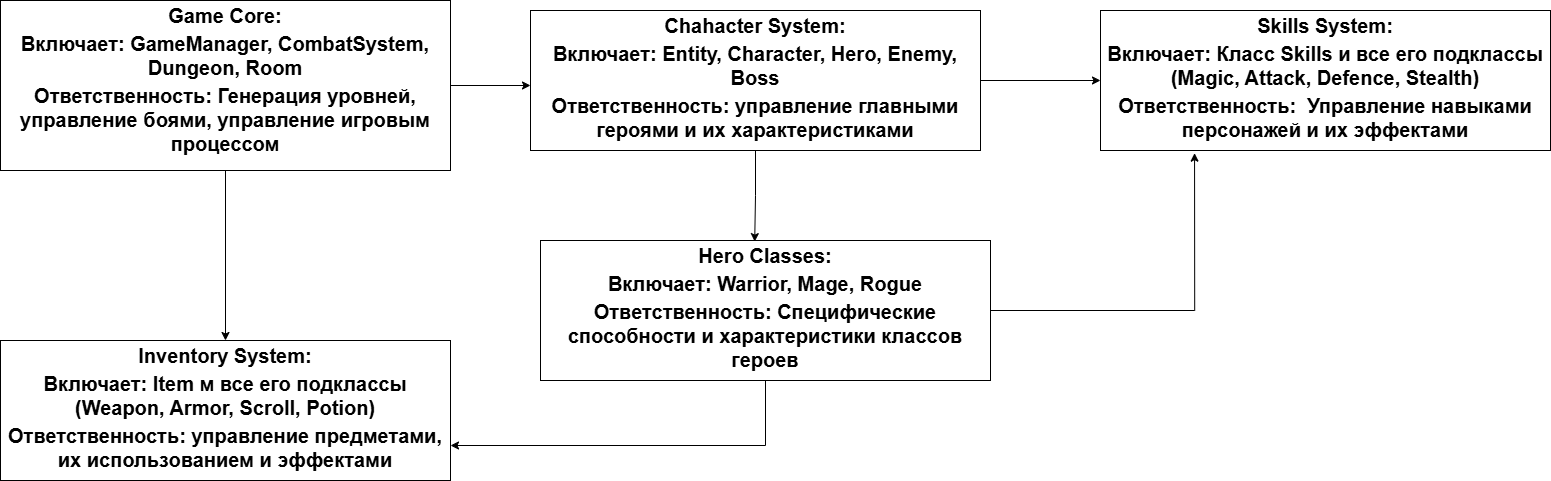

The diagram above was exported from draw.io. Its source (the exported page's mxGraphModel, read from the mxfile embedded in the PNG):
<mxGraphModel dx="2084" dy="1316" grid="1" gridSize="10" guides="1" tooltips="1" connect="1" arrows="1" fold="1" page="1" pageScale="1" pageWidth="827" pageHeight="1169" math="0" shadow="0">
  <root>
    <mxCell id="0" />
    <mxCell id="1" parent="0" />
    <mxCell id="_uL51hnKkThrdK6jN4vh-22" style="edgeStyle=orthogonalEdgeStyle;rounded=0;orthogonalLoop=1;jettySize=auto;html=1;exitX=0.5;exitY=1;exitDx=0;exitDy=0;entryX=0.5;entryY=0;entryDx=0;entryDy=0;" parent="1" source="_uL51hnKkThrdK6jN4vh-12" target="_uL51hnKkThrdK6jN4vh-16" edge="1">
      <mxGeometry relative="1" as="geometry" />
    </mxCell>
    <mxCell id="_uL51hnKkThrdK6jN4vh-12" value="&lt;p style=&quot;margin:0px;margin-top:4px;text-align:center;&quot;&gt;&lt;span style=&quot;font-size: 20px;&quot;&gt;&lt;b&gt;Game Core:&lt;/b&gt;&lt;/span&gt;&lt;/p&gt;&lt;p style=&quot;margin:0px;margin-top:4px;text-align:center;&quot;&gt;&lt;span style=&quot;font-size: 20px;&quot;&gt;&lt;b&gt;Включает: GameManager, CombatSystem, Dungeon, Room&lt;/b&gt;&lt;/span&gt;&lt;/p&gt;&lt;p style=&quot;margin:0px;margin-top:4px;text-align:center;&quot;&gt;&lt;span style=&quot;font-size: 20px;&quot;&gt;&lt;b&gt;Ответственность: Генерация уровней, управление боями, управление игровым процессом&lt;/b&gt;&lt;/span&gt;&lt;/p&gt;" style="verticalAlign=top;align=left;overflow=fill;html=1;whiteSpace=wrap;" parent="1" vertex="1">
      <mxGeometry x="10" y="20" width="450" height="170" as="geometry" />
    </mxCell>
    <mxCell id="_uL51hnKkThrdK6jN4vh-24" style="edgeStyle=orthogonalEdgeStyle;rounded=0;orthogonalLoop=1;jettySize=auto;html=1;exitX=1;exitY=0.5;exitDx=0;exitDy=0;entryX=0;entryY=0.5;entryDx=0;entryDy=0;" parent="1" source="_uL51hnKkThrdK6jN4vh-15" target="_uL51hnKkThrdK6jN4vh-19" edge="1">
      <mxGeometry relative="1" as="geometry" />
    </mxCell>
    <mxCell id="_uL51hnKkThrdK6jN4vh-15" value="&lt;p style=&quot;margin:0px;margin-top:4px;text-align:center;&quot;&gt;&lt;span style=&quot;font-size: 20px;&quot;&gt;&lt;b&gt;Chahacter System:&lt;/b&gt;&lt;/span&gt;&lt;/p&gt;&lt;p style=&quot;margin:0px;margin-top:4px;text-align:center;&quot;&gt;&lt;span style=&quot;font-size: 20px;&quot;&gt;&lt;b&gt;Включает: Entity, Character, Hero, Enemy, Boss&lt;/b&gt;&lt;/span&gt;&lt;/p&gt;&lt;p style=&quot;margin:0px;margin-top:4px;text-align:center;&quot;&gt;&lt;span style=&quot;font-size: 20px;&quot;&gt;&lt;b&gt;Ответственность: управление главными героями и их характеристиками&lt;/b&gt;&lt;/span&gt;&lt;/p&gt;&lt;p style=&quot;margin:0px;margin-top:4px;text-align:center;&quot;&gt;&lt;br&gt;&lt;/p&gt;" style="verticalAlign=top;align=left;overflow=fill;html=1;whiteSpace=wrap;" parent="1" vertex="1">
      <mxGeometry x="540" y="30" width="450" height="140" as="geometry" />
    </mxCell>
    <mxCell id="_uL51hnKkThrdK6jN4vh-16" value="&lt;p style=&quot;margin:0px;margin-top:4px;text-align:center;&quot;&gt;&lt;span style=&quot;font-size: 20px;&quot;&gt;&lt;b&gt;Inventory System:&lt;/b&gt;&lt;/span&gt;&lt;/p&gt;&lt;p style=&quot;margin:0px;margin-top:4px;text-align:center;&quot;&gt;&lt;span style=&quot;font-size: 20px;&quot;&gt;&lt;b&gt;Включает: Item м все его подклассы (Weapon, Armor, Scroll, Potion)&lt;/b&gt;&lt;/span&gt;&lt;/p&gt;&lt;p style=&quot;margin:0px;margin-top:4px;text-align:center;&quot;&gt;&lt;span style=&quot;font-size: 20px;&quot;&gt;&lt;b&gt;Ответственность: управление предметами, их использованием и эффектами&lt;/b&gt;&lt;/span&gt;&lt;/p&gt;" style="verticalAlign=top;align=left;overflow=fill;html=1;whiteSpace=wrap;" parent="1" vertex="1">
      <mxGeometry x="10" y="360" width="450" height="140" as="geometry" />
    </mxCell>
    <mxCell id="_uL51hnKkThrdK6jN4vh-26" style="edgeStyle=orthogonalEdgeStyle;rounded=0;orthogonalLoop=1;jettySize=auto;html=1;exitX=0.5;exitY=1;exitDx=0;exitDy=0;entryX=1;entryY=0.75;entryDx=0;entryDy=0;" parent="1" source="_uL51hnKkThrdK6jN4vh-18" target="_uL51hnKkThrdK6jN4vh-16" edge="1">
      <mxGeometry relative="1" as="geometry" />
    </mxCell>
    <mxCell id="_uL51hnKkThrdK6jN4vh-18" value="&lt;p style=&quot;margin:0px;margin-top:4px;text-align:center;&quot;&gt;&lt;span style=&quot;font-size: 20px;&quot;&gt;&lt;b&gt;Hero Classes:&lt;/b&gt;&lt;/span&gt;&lt;/p&gt;&lt;p style=&quot;margin:0px;margin-top:4px;text-align:center;&quot;&gt;&lt;span style=&quot;font-size: 20px;&quot;&gt;&lt;b&gt;Включает: Warrior, Mage, Rogue&lt;/b&gt;&lt;/span&gt;&lt;/p&gt;&lt;p style=&quot;margin:0px;margin-top:4px;text-align:center;&quot;&gt;&lt;span style=&quot;font-size: 20px;&quot;&gt;&lt;b&gt;Ответственность: Специфические способности и характеристики классов героев&lt;/b&gt;&lt;/span&gt;&lt;/p&gt;" style="verticalAlign=top;align=left;overflow=fill;html=1;whiteSpace=wrap;" parent="1" vertex="1">
      <mxGeometry x="550" y="260" width="450" height="140" as="geometry" />
    </mxCell>
    <mxCell id="_uL51hnKkThrdK6jN4vh-19" value="&lt;p style=&quot;margin:0px;margin-top:4px;text-align:center;&quot;&gt;&lt;span style=&quot;font-size: 20px;&quot;&gt;&lt;b&gt;Skills System:&lt;/b&gt;&lt;/span&gt;&lt;/p&gt;&lt;p style=&quot;margin:0px;margin-top:4px;text-align:center;&quot;&gt;&lt;span style=&quot;font-size: 20px;&quot;&gt;&lt;b&gt;Включает: Класс Skills и все его подклассы (Magic, Attack, Defence, Stealth)&lt;/b&gt;&lt;/span&gt;&lt;/p&gt;&lt;p style=&quot;margin:0px;margin-top:4px;text-align:center;&quot;&gt;&lt;span style=&quot;font-size: 20px;&quot;&gt;&lt;b&gt;Ответственность:&amp;nbsp; Управление навыками персонажей и их эффектами&lt;/b&gt;&lt;/span&gt;&lt;/p&gt;" style="verticalAlign=top;align=left;overflow=fill;html=1;whiteSpace=wrap;" parent="1" vertex="1">
      <mxGeometry x="1110" y="30" width="450" height="140" as="geometry" />
    </mxCell>
    <mxCell id="_uL51hnKkThrdK6jN4vh-21" value="" style="endArrow=classic;html=1;rounded=0;exitX=1;exitY=0.5;exitDx=0;exitDy=0;" parent="1" source="_uL51hnKkThrdK6jN4vh-12" edge="1">
      <mxGeometry width="50" height="50" relative="1" as="geometry">
        <mxPoint x="440" y="390" as="sourcePoint" />
        <mxPoint x="540" y="105" as="targetPoint" />
      </mxGeometry>
    </mxCell>
    <mxCell id="_uL51hnKkThrdK6jN4vh-23" style="edgeStyle=orthogonalEdgeStyle;rounded=0;orthogonalLoop=1;jettySize=auto;html=1;entryX=0.476;entryY=0.008;entryDx=0;entryDy=0;entryPerimeter=0;" parent="1" source="_uL51hnKkThrdK6jN4vh-15" target="_uL51hnKkThrdK6jN4vh-18" edge="1">
      <mxGeometry relative="1" as="geometry" />
    </mxCell>
    <mxCell id="_uL51hnKkThrdK6jN4vh-25" style="edgeStyle=orthogonalEdgeStyle;rounded=0;orthogonalLoop=1;jettySize=auto;html=1;exitX=1;exitY=0.5;exitDx=0;exitDy=0;entryX=0.209;entryY=1.019;entryDx=0;entryDy=0;entryPerimeter=0;" parent="1" source="_uL51hnKkThrdK6jN4vh-18" target="_uL51hnKkThrdK6jN4vh-19" edge="1">
      <mxGeometry relative="1" as="geometry" />
    </mxCell>
  </root>
</mxGraphModel>